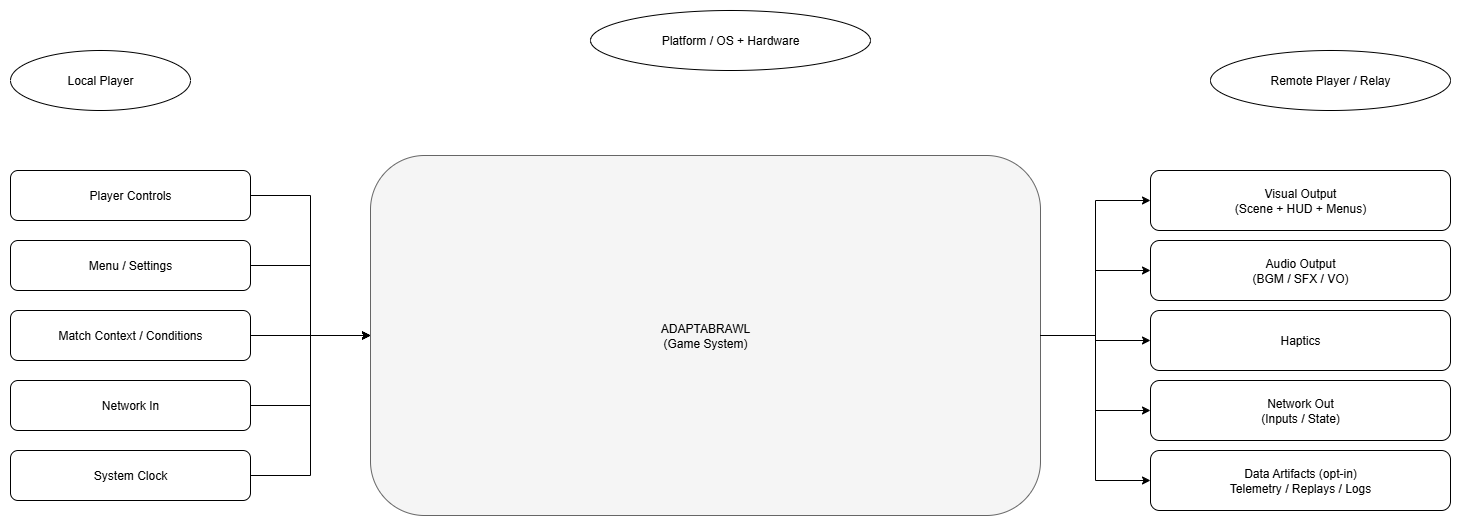

The diagram above was exported from draw.io. Its source (the exported page's mxGraphModel, read from the mxfile embedded in the PNG):
<mxGraphModel dx="1753" dy="1645" grid="1" gridSize="10" guides="1" tooltips="1" connect="1" arrows="1" fold="1" page="1" pageScale="1" pageWidth="1920" pageHeight="1080" math="0" shadow="0">
  <root>
    <mxCell id="0" />
    <mxCell id="1" parent="0" />
    <mxCell id="sys1" value="ADAPTABRAWL&lt;br/&gt;(Game System)" style="shape=rectangle;rounded=1;whiteSpace=wrap;html=1;fillColor=#f5f5f5;strokeColor=#666;" parent="1" vertex="1">
      <mxGeometry x="600" y="433" width="670" height="360" as="geometry" />
    </mxCell>
    <mxCell id="in1" value="Player Controls" style="shape=rectangle;rounded=1;whiteSpace=wrap;html=1;" parent="1" vertex="1">
      <mxGeometry x="240" y="448" width="240" height="50" as="geometry" />
    </mxCell>
    <mxCell id="eL1_0" value="" style="edgeStyle=orthogonalEdgeStyle;rounded=0;orthogonalLoop=1;jettySize=auto;html=1;" parent="1" source="in1" target="sys1" edge="1">
      <mxGeometry relative="1" as="geometry" />
    </mxCell>
    <mxCell id="in2" value="Menu / Settings" style="shape=rectangle;rounded=1;whiteSpace=wrap;html=1;" parent="1" vertex="1">
      <mxGeometry x="240" y="518" width="240" height="50" as="geometry" />
    </mxCell>
    <mxCell id="eL1_1" value="" style="edgeStyle=orthogonalEdgeStyle;rounded=0;orthogonalLoop=1;jettySize=auto;html=1;" parent="1" source="in2" target="sys1" edge="1">
      <mxGeometry relative="1" as="geometry" />
    </mxCell>
    <mxCell id="in3" value="Match Context / Conditions" style="shape=rectangle;rounded=1;whiteSpace=wrap;html=1;" parent="1" vertex="1">
      <mxGeometry x="240" y="588" width="240" height="50" as="geometry" />
    </mxCell>
    <mxCell id="eL1_2" value="" style="edgeStyle=orthogonalEdgeStyle;rounded=0;orthogonalLoop=1;jettySize=auto;html=1;" parent="1" source="in3" target="sys1" edge="1">
      <mxGeometry relative="1" as="geometry" />
    </mxCell>
    <mxCell id="in4" value="Network In" style="shape=rectangle;rounded=1;whiteSpace=wrap;html=1;" parent="1" vertex="1">
      <mxGeometry x="240" y="658" width="240" height="50" as="geometry" />
    </mxCell>
    <mxCell id="eL1_3" value="" style="edgeStyle=orthogonalEdgeStyle;rounded=0;orthogonalLoop=1;jettySize=auto;html=1;" parent="1" source="in4" target="sys1" edge="1">
      <mxGeometry relative="1" as="geometry" />
    </mxCell>
    <mxCell id="in5" value="System Clock" style="shape=rectangle;rounded=1;whiteSpace=wrap;html=1;" parent="1" vertex="1">
      <mxGeometry x="240" y="728" width="240" height="50" as="geometry" />
    </mxCell>
    <mxCell id="eL1_4" value="" style="edgeStyle=orthogonalEdgeStyle;rounded=0;orthogonalLoop=1;jettySize=auto;html=1;" parent="1" source="in5" target="sys1" edge="1">
      <mxGeometry relative="1" as="geometry" />
    </mxCell>
    <mxCell id="out1" value="Visual Output&lt;br/&gt;(Scene + HUD + Menus)" style="shape=rectangle;rounded=1;whiteSpace=wrap;html=1;" parent="1" vertex="1">
      <mxGeometry x="1380" y="448" width="300" height="60" as="geometry" />
    </mxCell>
    <mxCell id="eR1_0" value="" style="edgeStyle=orthogonalEdgeStyle;rounded=0;orthogonalLoop=1;jettySize=auto;html=1;" parent="1" source="sys1" target="out1" edge="1">
      <mxGeometry relative="1" as="geometry" />
    </mxCell>
    <mxCell id="out2" value="Audio Output&lt;br/&gt;(BGM / SFX / VO)" style="shape=rectangle;rounded=1;whiteSpace=wrap;html=1;" parent="1" vertex="1">
      <mxGeometry x="1380" y="518" width="300" height="60" as="geometry" />
    </mxCell>
    <mxCell id="eR1_1" value="" style="edgeStyle=orthogonalEdgeStyle;rounded=0;orthogonalLoop=1;jettySize=auto;html=1;" parent="1" source="sys1" target="out2" edge="1">
      <mxGeometry relative="1" as="geometry" />
    </mxCell>
    <mxCell id="out3" value="Haptics" style="shape=rectangle;rounded=1;whiteSpace=wrap;html=1;" parent="1" vertex="1">
      <mxGeometry x="1380" y="588" width="300" height="60" as="geometry" />
    </mxCell>
    <mxCell id="eR1_2" value="" style="edgeStyle=orthogonalEdgeStyle;rounded=0;orthogonalLoop=1;jettySize=auto;html=1;" parent="1" source="sys1" target="out3" edge="1">
      <mxGeometry relative="1" as="geometry" />
    </mxCell>
    <mxCell id="out4" value="Network Out&lt;br/&gt;(Inputs / State)" style="shape=rectangle;rounded=1;whiteSpace=wrap;html=1;" parent="1" vertex="1">
      <mxGeometry x="1380" y="658" width="300" height="60" as="geometry" />
    </mxCell>
    <mxCell id="eR1_3" value="" style="edgeStyle=orthogonalEdgeStyle;rounded=0;orthogonalLoop=1;jettySize=auto;html=1;" parent="1" source="sys1" target="out4" edge="1">
      <mxGeometry relative="1" as="geometry" />
    </mxCell>
    <mxCell id="out5" value="Data Artifacts (opt-in)&lt;br/&gt;Telemetry / Replays / Logs" style="shape=rectangle;rounded=1;whiteSpace=wrap;html=1;" parent="1" vertex="1">
      <mxGeometry x="1380" y="728" width="300" height="60" as="geometry" />
    </mxCell>
    <mxCell id="eR1_4" value="" style="edgeStyle=orthogonalEdgeStyle;rounded=0;orthogonalLoop=1;jettySize=auto;html=1;" parent="1" source="sys1" target="out5" edge="1">
      <mxGeometry relative="1" as="geometry" />
    </mxCell>
    <mxCell id="actor1" value="Local Player" style="shape=ellipse;whiteSpace=wrap;html=1;" parent="1" vertex="1">
      <mxGeometry x="240" y="328" width="180" height="60" as="geometry" />
    </mxCell>
    <mxCell id="actor2" value="Remote Player / Relay" style="shape=ellipse;whiteSpace=wrap;html=1;" parent="1" vertex="1">
      <mxGeometry x="1440" y="328" width="240" height="60" as="geometry" />
    </mxCell>
    <mxCell id="actor3" value="Platform / OS + Hardware" style="shape=ellipse;whiteSpace=wrap;html=1;" parent="1" vertex="1">
      <mxGeometry x="820" y="288" width="280" height="60" as="geometry" />
    </mxCell>
  </root>
</mxGraphModel>